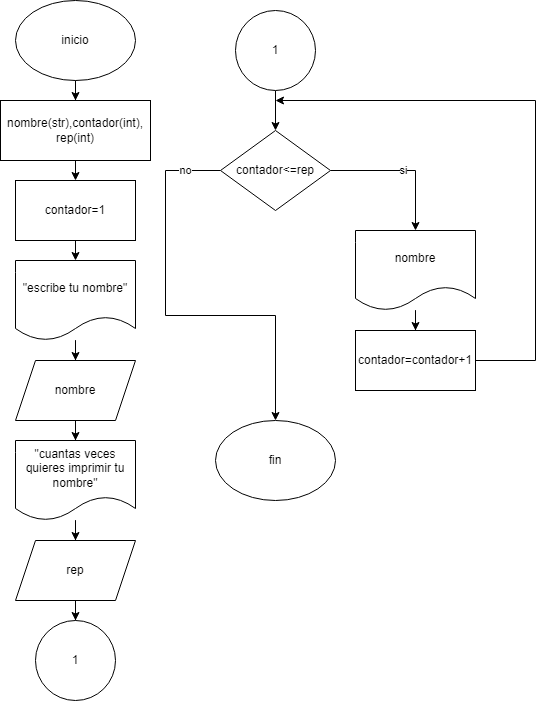

The diagram above was exported from draw.io. Its source (the exported page's mxGraphModel, read from the mxfile embedded in the PNG):
<mxGraphModel dx="1662" dy="794" grid="1" gridSize="10" guides="1" tooltips="1" connect="1" arrows="1" fold="1" page="1" pageScale="1" pageWidth="827" pageHeight="1169" math="0" shadow="0">
  <root>
    <mxCell id="0" />
    <mxCell id="1" parent="0" />
    <mxCell id="00H2BXbk_nJqOJSrpUSB-3" value="" style="edgeStyle=orthogonalEdgeStyle;rounded=0;orthogonalLoop=1;jettySize=auto;html=1;" parent="1" target="00H2BXbk_nJqOJSrpUSB-2" edge="1">
      <mxGeometry relative="1" as="geometry">
        <mxPoint x="100" y="90" as="sourcePoint" />
      </mxGeometry>
    </mxCell>
    <mxCell id="00H2BXbk_nJqOJSrpUSB-1" value="inicio" style="ellipse;whiteSpace=wrap;html=1;" parent="1" vertex="1">
      <mxGeometry x="40" y="10" width="120" height="80" as="geometry" />
    </mxCell>
    <mxCell id="00H2BXbk_nJqOJSrpUSB-20" style="edgeStyle=orthogonalEdgeStyle;rounded=0;orthogonalLoop=1;jettySize=auto;html=1;exitX=0.5;exitY=1;exitDx=0;exitDy=0;entryX=0.5;entryY=0;entryDx=0;entryDy=0;" parent="1" source="00H2BXbk_nJqOJSrpUSB-2" target="00H2BXbk_nJqOJSrpUSB-19" edge="1">
      <mxGeometry relative="1" as="geometry" />
    </mxCell>
    <mxCell id="00H2BXbk_nJqOJSrpUSB-2" value="nombre(str),contador(int),&lt;br&gt;rep(int)" style="rounded=0;whiteSpace=wrap;html=1;" parent="1" vertex="1">
      <mxGeometry x="25" y="110" width="150" height="60" as="geometry" />
    </mxCell>
    <mxCell id="00H2BXbk_nJqOJSrpUSB-8" value="" style="edgeStyle=orthogonalEdgeStyle;rounded=0;orthogonalLoop=1;jettySize=auto;html=1;" parent="1" source="00H2BXbk_nJqOJSrpUSB-4" target="00H2BXbk_nJqOJSrpUSB-7" edge="1">
      <mxGeometry relative="1" as="geometry" />
    </mxCell>
    <mxCell id="00H2BXbk_nJqOJSrpUSB-4" value="&quot;escribe tu nombre&quot;" style="shape=document;whiteSpace=wrap;html=1;boundedLbl=1;" parent="1" vertex="1">
      <mxGeometry x="40" y="270" width="120" height="80" as="geometry" />
    </mxCell>
    <mxCell id="00H2BXbk_nJqOJSrpUSB-10" value="" style="edgeStyle=orthogonalEdgeStyle;rounded=0;orthogonalLoop=1;jettySize=auto;html=1;" parent="1" source="00H2BXbk_nJqOJSrpUSB-7" target="00H2BXbk_nJqOJSrpUSB-9" edge="1">
      <mxGeometry relative="1" as="geometry" />
    </mxCell>
    <mxCell id="00H2BXbk_nJqOJSrpUSB-7" value="nombre" style="shape=parallelogram;perimeter=parallelogramPerimeter;whiteSpace=wrap;html=1;fixedSize=1;" parent="1" vertex="1">
      <mxGeometry x="40" y="370" width="120" height="60" as="geometry" />
    </mxCell>
    <mxCell id="00H2BXbk_nJqOJSrpUSB-12" value="" style="edgeStyle=orthogonalEdgeStyle;rounded=0;orthogonalLoop=1;jettySize=auto;html=1;" parent="1" source="00H2BXbk_nJqOJSrpUSB-9" target="00H2BXbk_nJqOJSrpUSB-11" edge="1">
      <mxGeometry relative="1" as="geometry" />
    </mxCell>
    <mxCell id="00H2BXbk_nJqOJSrpUSB-9" value="&quot;cuantas veces quieres imprimir tu nombre&quot;" style="shape=document;whiteSpace=wrap;html=1;boundedLbl=1;" parent="1" vertex="1">
      <mxGeometry x="40" y="450" width="120" height="80" as="geometry" />
    </mxCell>
    <mxCell id="00H2BXbk_nJqOJSrpUSB-25" value="" style="edgeStyle=orthogonalEdgeStyle;rounded=0;orthogonalLoop=1;jettySize=auto;html=1;" parent="1" source="00H2BXbk_nJqOJSrpUSB-11" target="00H2BXbk_nJqOJSrpUSB-24" edge="1">
      <mxGeometry relative="1" as="geometry" />
    </mxCell>
    <mxCell id="00H2BXbk_nJqOJSrpUSB-11" value="rep" style="shape=parallelogram;perimeter=parallelogramPerimeter;whiteSpace=wrap;html=1;fixedSize=1;" parent="1" vertex="1">
      <mxGeometry x="40" y="550" width="120" height="60" as="geometry" />
    </mxCell>
    <mxCell id="00H2BXbk_nJqOJSrpUSB-27" value="" style="edgeStyle=orthogonalEdgeStyle;rounded=0;orthogonalLoop=1;jettySize=auto;html=1;" parent="1" source="00H2BXbk_nJqOJSrpUSB-15" target="00H2BXbk_nJqOJSrpUSB-26" edge="1">
      <mxGeometry relative="1" as="geometry" />
    </mxCell>
    <mxCell id="00H2BXbk_nJqOJSrpUSB-15" value="1" style="ellipse;whiteSpace=wrap;html=1;aspect=fixed;" parent="1" vertex="1">
      <mxGeometry x="260" y="20" width="80" height="80" as="geometry" />
    </mxCell>
    <mxCell id="00H2BXbk_nJqOJSrpUSB-21" style="edgeStyle=orthogonalEdgeStyle;rounded=0;orthogonalLoop=1;jettySize=auto;html=1;exitX=0.5;exitY=1;exitDx=0;exitDy=0;entryX=0.5;entryY=0;entryDx=0;entryDy=0;" parent="1" source="00H2BXbk_nJqOJSrpUSB-19" target="00H2BXbk_nJqOJSrpUSB-4" edge="1">
      <mxGeometry relative="1" as="geometry" />
    </mxCell>
    <mxCell id="00H2BXbk_nJqOJSrpUSB-19" value="contador=1" style="rounded=0;whiteSpace=wrap;html=1;" parent="1" vertex="1">
      <mxGeometry x="40" y="190" width="120" height="60" as="geometry" />
    </mxCell>
    <mxCell id="00H2BXbk_nJqOJSrpUSB-24" value="1" style="ellipse;whiteSpace=wrap;html=1;aspect=fixed;" parent="1" vertex="1">
      <mxGeometry x="60" y="630" width="80" height="80" as="geometry" />
    </mxCell>
    <mxCell id="00H2BXbk_nJqOJSrpUSB-29" value="si" style="edgeStyle=orthogonalEdgeStyle;rounded=0;orthogonalLoop=1;jettySize=auto;html=1;entryX=0.5;entryY=0;entryDx=0;entryDy=0;" parent="1" source="00H2BXbk_nJqOJSrpUSB-26" target="00H2BXbk_nJqOJSrpUSB-28" edge="1">
      <mxGeometry relative="1" as="geometry" />
    </mxCell>
    <mxCell id="00H2BXbk_nJqOJSrpUSB-34" value="no" style="edgeStyle=orthogonalEdgeStyle;rounded=0;orthogonalLoop=1;jettySize=auto;html=1;exitX=0;exitY=0.5;exitDx=0;exitDy=0;entryX=0.5;entryY=0;entryDx=0;entryDy=0;" parent="1" source="00H2BXbk_nJqOJSrpUSB-26" target="00H2BXbk_nJqOJSrpUSB-33" edge="1">
      <mxGeometry x="-0.8313" relative="1" as="geometry">
        <Array as="points">
          <mxPoint x="190" y="180" />
          <mxPoint x="190" y="325" />
          <mxPoint x="300" y="325" />
        </Array>
        <mxPoint as="offset" />
      </mxGeometry>
    </mxCell>
    <mxCell id="00H2BXbk_nJqOJSrpUSB-26" value="contador&amp;lt;=rep" style="rhombus;whiteSpace=wrap;html=1;" parent="1" vertex="1">
      <mxGeometry x="245" y="140" width="110" height="80" as="geometry" />
    </mxCell>
    <mxCell id="00H2BXbk_nJqOJSrpUSB-31" value="" style="edgeStyle=orthogonalEdgeStyle;rounded=0;orthogonalLoop=1;jettySize=auto;html=1;" parent="1" source="00H2BXbk_nJqOJSrpUSB-28" target="00H2BXbk_nJqOJSrpUSB-30" edge="1">
      <mxGeometry relative="1" as="geometry" />
    </mxCell>
    <mxCell id="00H2BXbk_nJqOJSrpUSB-28" value="nombre" style="shape=document;whiteSpace=wrap;html=1;boundedLbl=1;" parent="1" vertex="1">
      <mxGeometry x="380" y="240" width="120" height="80" as="geometry" />
    </mxCell>
    <mxCell id="00H2BXbk_nJqOJSrpUSB-32" style="edgeStyle=orthogonalEdgeStyle;rounded=0;orthogonalLoop=1;jettySize=auto;html=1;" parent="1" source="00H2BXbk_nJqOJSrpUSB-30" edge="1">
      <mxGeometry relative="1" as="geometry">
        <mxPoint x="300" y="110" as="targetPoint" />
        <Array as="points">
          <mxPoint x="560" y="370" />
          <mxPoint x="560" y="110" />
        </Array>
      </mxGeometry>
    </mxCell>
    <mxCell id="00H2BXbk_nJqOJSrpUSB-30" value="contador=contador+1" style="rounded=0;whiteSpace=wrap;html=1;" parent="1" vertex="1">
      <mxGeometry x="380" y="340" width="120" height="60" as="geometry" />
    </mxCell>
    <mxCell id="00H2BXbk_nJqOJSrpUSB-33" value="fin" style="ellipse;whiteSpace=wrap;html=1;" parent="1" vertex="1">
      <mxGeometry x="240" y="430" width="120" height="80" as="geometry" />
    </mxCell>
  </root>
</mxGraphModel>